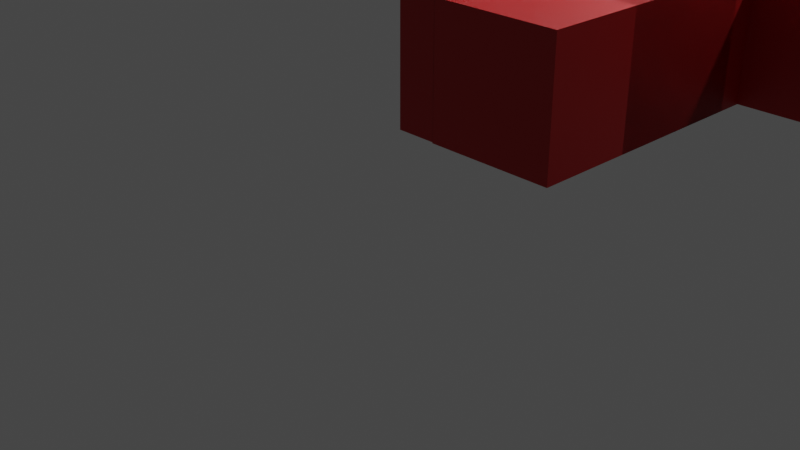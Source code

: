 # Source: bank_hoek.blend  (saved by Blender 2.93.21; exported with 4.5.12 LTS)
import bpy
from mathutils import Matrix  # noqa: F401  (used for matrix-valued properties, if any)

bpy.ops.wm.read_factory_settings(use_empty=True)
scene = bpy.context.scene
scene.name = 'Scene'

# ---- collections
col_collection = bpy.data.collections.new('Collection'); scene.collection.children.link(col_collection)

# ---- materials (node trees are filled in below, after node groups)
mat_material_012 = bpy.data.materials.new('Material.012')
mat_material_012.use_transparent_shadow = False

# ---- material node trees
mat_material_012.use_nodes = True; mat_material_012.node_tree.nodes.clear()
_N = mat_material_012.node_tree.nodes; _L = mat_material_012.node_tree.links
n0 = _N.new('ShaderNodeBsdfPrincipled'); n0.name = 'Principled BSDF'; n0.location = (10, 300)
n0.distribution = 'GGX'
n0.subsurface_method = 'BURLEY'
n0.inputs[0].default_value = (0.4412, 0.0, 0.0006291, 1.0)
n0.inputs[3].default_value = 1.45
n0.inputs[27].default_value = (0.0, 0.0, 0.0, 1.0)
n0.inputs[28].default_value = 1.0
n1 = _N.new('ShaderNodeOutputMaterial'); n1.name = 'Material Output'; n1.location = (300, 300)
_L.new(n0.outputs[0], n1.inputs[0])
n1.is_active_output = True

# ---- world
world_world = bpy.data.worlds.new('World'); scene.world = world_world
world_world.use_nodes = True; world_world.node_tree.nodes.clear()
_N = world_world.node_tree.nodes; _L = world_world.node_tree.links
n0 = _N.new('ShaderNodeOutputWorld'); n0.name = 'World Output'; n0.location = (300, 300)
n1 = _N.new('ShaderNodeBackground'); n1.name = 'Background'; n1.location = (10, 300)
n1.inputs[0].default_value = (0.05088, 0.05088, 0.05088, 1.0)
_L.new(n1.outputs[0], n0.inputs[0])
n0.is_active_output = True
world_world.color = (0.05088, 0.05088, 0.05088)
world_world.use_sun_shadow = False
world_world.sun_shadow_jitter_overblur = 0.0

# ---- cameras
cam_camera = bpy.data.cameras.new('Camera')
cam_camera.clip_end = 100.0
cam_camera.ortho_scale = 7.314

# ---- lights
light_light = bpy.data.lights.new('Light', 'POINT')
light_light.transmission_factor = 0.0
light_light.energy = 1000.0
light_light.shadow_soft_size = 0.1
light_light.shadow_maximum_resolution = 0.006
light_light.use_absolute_resolution = True
light_light_002 = bpy.data.lights.new('Light.002', 'POINT')
light_light_002.transmission_factor = 0.0
light_light_002.energy = 1000.0
light_light_002.shadow_soft_size = 0.1
light_light_002.shadow_maximum_resolution = 0.006
light_light_002.use_absolute_resolution = True
light_light_001 = bpy.data.lights.new('Light.001', 'POINT')
light_light_001.transmission_factor = 0.0
light_light_001.energy = 1000.0
light_light_001.shadow_soft_size = 0.1
light_light_001.shadow_maximum_resolution = 0.006
light_light_001.use_absolute_resolution = True

# ---- meshes
me_cube_010 = bpy.data.meshes.new('Cube.010')
me_cube_010.from_pydata([(0.8195, 1.0, 1.012), (0.8195, -1.0, 1.012), (0.2382, 1.0, 1.012), (0.8195, 1.0, -3.797), (0.8195, -1.0, -3.797), (0.2382, 1.0, -3.797), (0.2382, -1.0, -3.797), (0.2382, -1.0, 1.012), (1.0, 1.0, 1.0), (1.0, 1.0, -1.0), (1.0, -1.0, 1.0), (1.0, -1.0, -1.0), (-1.0, 1.0, 1.0), (-1.0, 1.0, -1.0), (-1.0, -1.0, 1.0), (-1.0, -1.0, -1.0), (1.0, 3.588, 1.017), (1.0, -0.9859, 1.017), (1.0, 3.588, 1.655), (-1.0, 3.588, 1.017), (-1.0, -0.9859, 1.017), (-1.0, 3.588, 1.655), (-1.0, -0.9859, 1.655), (1.0, -0.9859, 1.655), (1.003, 3.588, -1.426), (1.003, -0.9859, -1.426), (0.8178, 3.588, -1.426), (1.003, 3.588, -5.33), (1.003, -0.9859, -5.33), (0.8178, 3.588, -5.33), (0.8178, -0.9859, -5.33), (0.8178, -0.9859, -1.426), (0.8195, 1.0, -1.426), (0.8195, -1.0, -1.426), (0.2382, 1.0, -1.426), (0.8195, 1.0, -5.33), (0.8195, -1.0, -5.33), (0.2382, 1.0, -5.33), (0.2382, -1.0, -5.33), (0.2382, -1.0, -1.426), (1.003, 3.588, 1.012), (1.003, -0.9859, 1.012), (0.8178, 3.588, 1.012), (1.003, 3.588, -3.797), (1.003, -0.9859, -3.797), (0.8178, 3.588, -3.797), (0.8178, -0.9859, -3.797), (0.8178, -0.9859, 1.012)], [], [(4, 3, 0, 1), (1, 0, 2, 7), (0, 3, 5, 2), (6, 5, 3, 4), (7, 2, 5, 6), (4, 1, 7, 6), (8, 12, 14, 10), (11, 10, 14, 15), (15, 14, 12, 13), (13, 9, 11, 15), (9, 8, 10, 11), (13, 12, 8, 9), (20, 19, 16, 17), (17, 16, 18, 23), (16, 19, 21, 18), (22, 21, 19, 20), (23, 18, 21, 22), (20, 17, 23, 22), (28, 27, 24, 25), (25, 24, 26, 31), (24, 27, 29, 26), (30, 29, 27, 28), (31, 26, 29, 30), (28, 25, 31, 30), (36, 35, 32, 33), (33, 32, 34, 39), (32, 35, 37, 34), (38, 37, 35, 36), (39, 34, 37, 38), (36, 33, 39, 38), (44, 43, 40, 41), (41, 40, 42, 47), (40, 43, 45, 42), (46, 45, 43, 44), (47, 42, 45, 46), (44, 41, 47, 46)])
_uv = me_cube_010.uv_layers.new(name='UVMap')
_uv.uv.foreach_set('vector', [0.375, 0.25, 0.625, 0.25, 0.625, 0.5, 0.375, 0.5, 0.375, 0.5, 0.625, 0.5, 0.625, 0.75, 0.375, 0.75, 0.625, 0.5, 0.875, 0.5, 0.875, 0.75, 0.625, 0.75, 0.375, 0.0, 0.625, 0.0, 0.625, 0.25, 0.375, 0.25, 0.375, 0.75, 0.625, 0.75, 0.625, 1.0, 0.375, 1.0, 0.125, 0.5, 0.375, 0.5, 0.375, 0.75, 0.125, 0.75, 0.625, 0.5, 0.875, 0.5, 0.875, 0.75, 0.625, 0.75, 0.375, 0.75, 0.625, 0.75, 0.625, 1.0, 0.375, 1.0, 0.375, 0.0, 0.625, 0.0, 0.625, 0.25, 0.375, 0.25, 0.125, 0.5, 0.375, 0.5, 0.375, 0.75, 0.125, 0.75, 0.375, 0.5, 0.625, 0.5, 0.625, 0.75, 0.375, 0.75, 0.375, 0.25, 0.625, 0.25, 0.625, 0.5, 0.375, 0.5, 0.375, 0.25, 0.625, 0.25, 0.625, 0.5, 0.375, 0.5, 0.375, 0.5, 0.625, 0.5, 0.625, 0.75, 0.375, 0.75, 0.625, 0.5, 0.875, 0.5, 0.875, 0.75, 0.625, 0.75, 0.375, 0.0, 0.625, 0.0, 0.625, 0.25, 0.375, 0.25, 0.375, 0.75, 0.625, 0.75, 0.625, 1.0, 0.375, 1.0, 0.125, 0.5, 0.375, 0.5, 0.375, 0.75, 0.125, 0.75, 0.375, 0.25, 0.625, 0.25, 0.625, 0.5, 0.375, 0.5, 0.375, 0.5, 0.625, 0.5, 0.625, 0.75, 0.375, 0.75, 0.625, 0.5, 0.875, 0.5, 0.875, 0.75, 0.625, 0.75, 0.375, 0.0, 0.625, 0.0, 0.625, 0.25, 0.375, 0.25, 0.375, 0.75, 0.625, 0.75, 0.625, 1.0, 0.375, 1.0, 0.125, 0.5, 0.375, 0.5, 0.375, 0.75, 0.125, 0.75, 0.375, 0.25, 0.625, 0.25, 0.625, 0.5, 0.375, 0.5, 0.375, 0.5, 0.625, 0.5, 0.625, 0.75, 0.375, 0.75, 0.625, 0.5, 0.875, 0.5, 0.875, 0.75, 0.625, 0.75, 0.375, 0.0, 0.625, 0.0, 0.625, 0.25, 0.375, 0.25, 0.375, 0.75, 0.625, 0.75, 0.625, 1.0, 0.375, 1.0, 0.125, 0.5, 0.375, 0.5, 0.375, 0.75, 0.125, 0.75, 0.375, 0.25, 0.625, 0.25, 0.625, 0.5, 0.375, 0.5, 0.375, 0.5, 0.625, 0.5, 0.625, 0.75, 0.375, 0.75, 0.625, 0.5, 0.875, 0.5, 0.875, 0.75, 0.625, 0.75, 0.375, 0.0, 0.625, 0.0, 0.625, 0.25, 0.375, 0.25, 0.375, 0.75, 0.625, 0.75, 0.625, 1.0, 0.375, 1.0, 0.125, 0.5, 0.375, 0.5, 0.375, 0.75, 0.125, 0.75])
me_cube_010.materials.append(mat_material_012)
me_cube_010.use_remesh_preserve_volume = False
me_cube_010.use_remesh_preserve_attributes = False
me_cube_010.use_mirror_vertex_groups = False
me_cube_010.update()

# ---- objects
ob_light = bpy.data.objects.new('Light', light_light)
ob_camera = bpy.data.objects.new('Camera', cam_camera)
ob_light_002 = bpy.data.objects.new('Light.002', light_light_002)
ob_light_001 = bpy.data.objects.new('Light.001', light_light_001)
ob_cube_010 = bpy.data.objects.new('Cube.010', me_cube_010)

# ---- transforms, parenting, visibility, modifiers, constraints
ob_light.location = (4.076, 1.005, 5.904)
ob_light.rotation_euler = (0.6503, 0.05522, 1.866)
ob_light.lock_rotations_4d = False
ob_light.empty_display_type = 'ARROWS'
ob_light.color = (0.0, 0.0, 0.0, 0.0)
ob_light.lineart.crease_threshold = 0.0
ob_camera.location = (7.359, -6.926, 4.958)
ob_camera.rotation_euler = (1.109, 0.0, 0.8149)
ob_camera.lock_rotations_4d = False
ob_camera.empty_display_type = 'ARROWS'
ob_camera.color = (0.0, 0.0, 0.0, 0.0)
ob_camera.display_type = 'WIRE'
ob_camera.lineart.crease_threshold = 0.0
ob_light_002.location = (2.15, 2.228, 5.008)
ob_light_002.rotation_euler = (0.6503, 0.05522, 1.866)
ob_light_002.scale = (0.44, 0.44, 0.44)
ob_light_002.lock_rotations_4d = False
ob_light_002.empty_display_type = 'ARROWS'
ob_light_002.color = (0.0, 0.0, 0.0, 0.0)
ob_light_002.lineart.crease_threshold = 0.0
ob_light_001.location = (-1.064, 2.228, 5.008)
ob_light_001.rotation_euler = (0.6503, 0.05522, 1.866)
ob_light_001.scale = (0.44, 0.44, 0.44)
ob_light_001.lock_rotations_4d = False
ob_light_001.empty_display_type = 'ARROWS'
ob_light_001.color = (0.0, 0.0, 0.0, 0.0)
ob_light_001.lineart.crease_threshold = 0.0
ob_cube_010.location = (4.281, -0.2468, 2.896)
ob_cube_010.rotation_euler = (1.571, 0.0, 3.142)
ob_cube_010.scale = (1.514, 0.44, 0.44)
ob_cube_010.lock_rotations_4d = False
ob_cube_010.empty_display_type = 'ARROWS'
ob_cube_010.lineart.crease_threshold = 0.0

# ---- collection membership
col_collection.objects.link(ob_light)
col_collection.objects.link(ob_camera)
col_collection.objects.link(ob_light_002)
col_collection.objects.link(ob_light_001)
col_collection.objects.link(ob_cube_010)

# ---- scene / render settings (as saved in the file)
scene.camera = ob_camera
scene.frame_start = 1; scene.frame_end = 250; scene.frame_set(1)
scene.render.engine = 'BLENDER_EEVEE_NEXT'
scene.cycles.use_denoising = False
scene.cycles.samples = 128
scene.cycles.sampling_pattern = 'TABULATED_SOBOL'
scene.cycles.use_adaptive_sampling = False
scene.cycles.use_light_tree = False
scene.view_settings.view_transform = 'Filmic'
bpy.context.view_layer.update()
